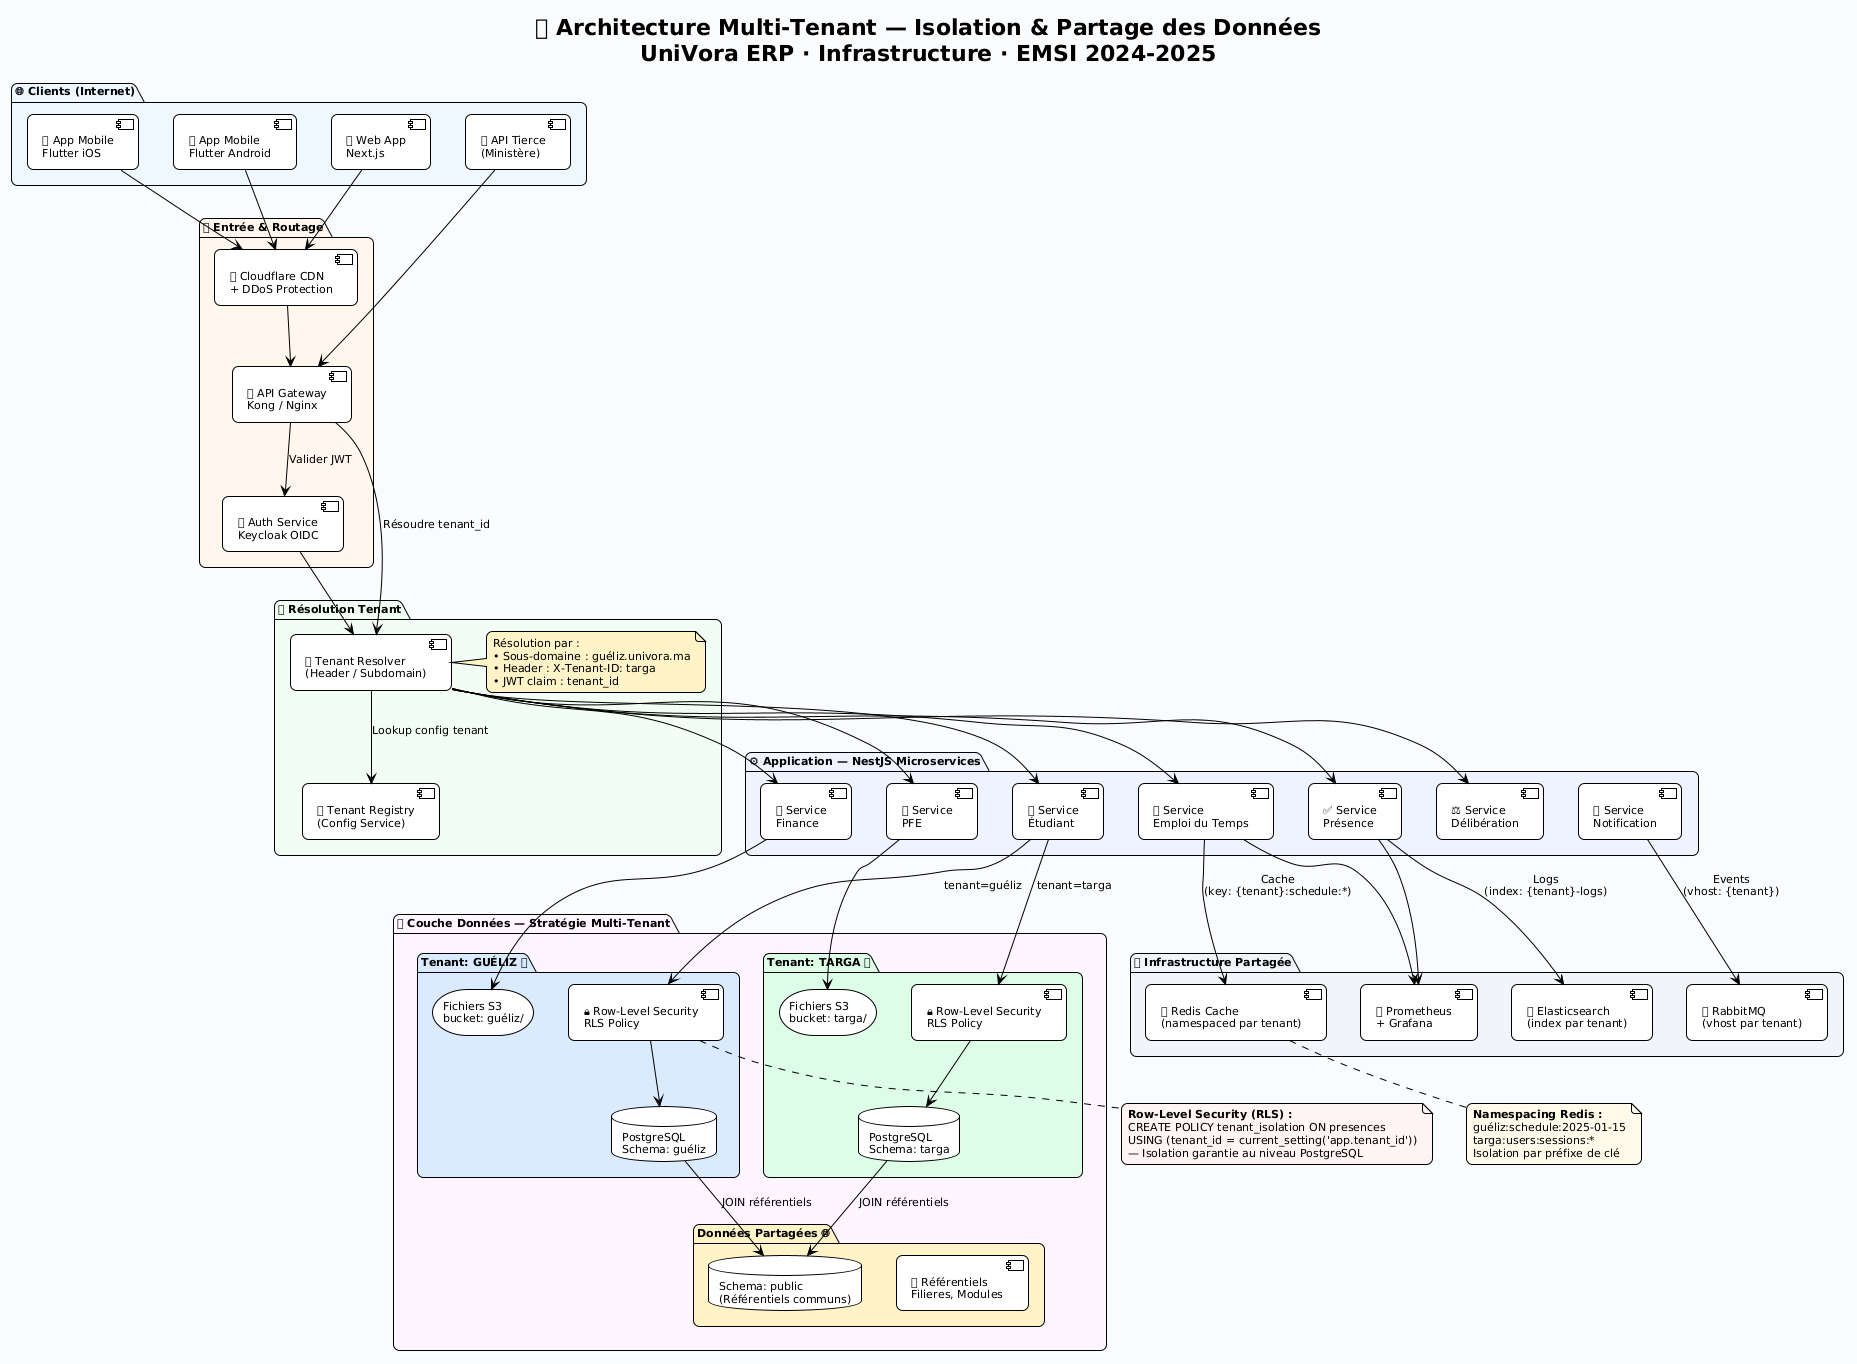

The diagram above was rendered by PlantUML. Its source (embedded in the PNG):
@startuml dia05_multitenancy_architecture
!theme plain
skinparam backgroundColor #F8FAFC
skinparam defaultFontName "Segoe UI"
skinparam defaultFontSize 11
skinparam roundcorner 12
skinparam shadowing false

title <b>🏢 Architecture Multi-Tenant — Isolation & Partage des Données</b>\nUniVora ERP · Infrastructure · EMSI 2024-2025

' ============================
' INTERNET / CLIENTS
' ============================
package "🌐 Clients (Internet)" #EFF6FF {
  [🖥 Web App\nNext.js] as WEB
  [📱 App Mobile\nFlutter iOS] as IOS
  [📱 App Mobile\nFlutter Android] as ANDROID
  [🔌 API Tierce\n(Ministère)] as APIEXT
}

' ============================
' CDN & GATEWAY
' ============================
package "🔀 Entrée & Routage" #FFF7ED {
  [🌍 Cloudflare CDN\n+ DDoS Protection] as CDN
  [🚪 API Gateway\nKong / Nginx] as GW
  [🔐 Auth Service\nKeycloak OIDC] as AUTH
}

' ============================
' TENANT ROUTING
' ============================
package "🏷 Résolution Tenant" #F0FDF4 {
  [📋 Tenant Resolver\n(Header / Subdomain)] as TRES
  note right of TRES #FEF3C7
    Résolution par :
    • Sous-domaine : guéliz.univora.ma
    • Header : X-Tenant-ID: targa
    • JWT claim : tenant_id
  end note
  [📊 Tenant Registry\n(Config Service)] as TREG
}

' ============================
' APPLICATION LAYER
' ============================
package "⚙ Application — NestJS Microservices" #EEF2FF {
  [👤 Service\nÉtudiant] as SVC_ETU
  [📅 Service\nEmploi du Temps] as SVC_EDT
  [✅ Service\nPrésence] as SVC_PRES
  [⚖ Service\nDélibération] as SVC_DELIB
  [🎓 Service\nPFE] as SVC_PFE
  [💰 Service\nFinance] as SVC_FIN
  [📢 Service\nNotification] as SVC_NOTIF
}

' ============================
' DATA ISOLATION STRATEGIES
' ============================
package "🗄 Couche Données — Stratégie Multi-Tenant" #FDF4FF {
  
  package "Tenant: GUÉLIZ 🏫" #DBEAFE {
    database "PostgreSQL\nSchema: guéliz" as PG_GUE
    [🔒 Row-Level Security\nRLS Policy] as RLS_GUE
    storage "Fichiers S3\nbucket: guéliz/" as S3_GUE
  }
  
  package "Tenant: TARGA 🏫" #DCFCE7 {
    database "PostgreSQL\nSchema: targa" as PG_TAR
    [🔒 Row-Level Security\nRLS Policy] as RLS_TAR
    storage "Fichiers S3\nbucket: targa/" as S3_TAR
  }
  
  package "Données Partagées 🌐" #FEF3C7 {
    database "Schema: public\n(Référentiels communs)" as PG_SHARED
    [📚 Référentiels\nFilieres, Modules] as REF
  }
}

' ============================
' INFRASTRUCTURE PARTAGÉE
' ============================
package "🔧 Infrastructure Partagée" #F1F5F9 {
  [🔴 Redis Cache\n(namespaced par tenant)] as REDIS
  [📨 RabbitMQ\n(vhost par tenant)] as MQ
  [🔍 Elasticsearch\n(index par tenant)] as ES
  [📊 Prometheus\n+ Grafana] as MONIT
}

' ============================
' CONNEXIONS
' ============================
WEB --> CDN
IOS --> CDN
ANDROID --> CDN
APIEXT --> GW

CDN --> GW
GW --> AUTH : Valider JWT
GW --> TRES : Résoudre tenant_id
TRES --> TREG : Lookup config tenant

AUTH --> TRES
TRES --> SVC_ETU
TRES --> SVC_EDT
TRES --> SVC_PRES
TRES --> SVC_DELIB
TRES --> SVC_PFE
TRES --> SVC_FIN

SVC_ETU --> RLS_GUE : tenant=guéliz
SVC_ETU --> RLS_TAR : tenant=targa
RLS_GUE --> PG_GUE
RLS_TAR --> PG_TAR

SVC_EDT --> REDIS : Cache\n(key: {tenant}:schedule:*)
SVC_NOTIF --> MQ : Events\n(vhost: {tenant})
SVC_PRES --> ES : Logs\n(index: {tenant}-logs)

PG_GUE --> PG_SHARED : JOIN référentiels
PG_TAR --> PG_SHARED : JOIN référentiels

SVC_FIN --> S3_GUE
SVC_PFE --> S3_TAR

SVC_EDT --> MONIT
SVC_PRES --> MONIT

note bottom of RLS_GUE #FEF2F2
  <b>Row-Level Security (RLS) :</b>
  CREATE POLICY tenant_isolation ON presences
  USING (tenant_id = current_setting('app.tenant_id'))
  — Isolation garantie au niveau PostgreSQL
end note

note bottom of REDIS #FFFBEB
  <b>Namespacing Redis :</b>
  guéliz:schedule:2025-01-15
  targa:users:sessions:*
  Isolation par préfixe de clé
end note

@enduml